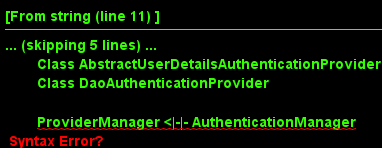

The diagram above was rendered by PlantUML. Its source (embedded in the PNG):
@startuml

	Interface AuthenticationManager 
	Class ProviderManager
	Interface AuthenticationProvider
	Class AbstractUserDetailsAuthenticationProvider
	Class DaoAuthenticationProvider

 	ProviderManager <|-|- AuthenticationManager

@enduml